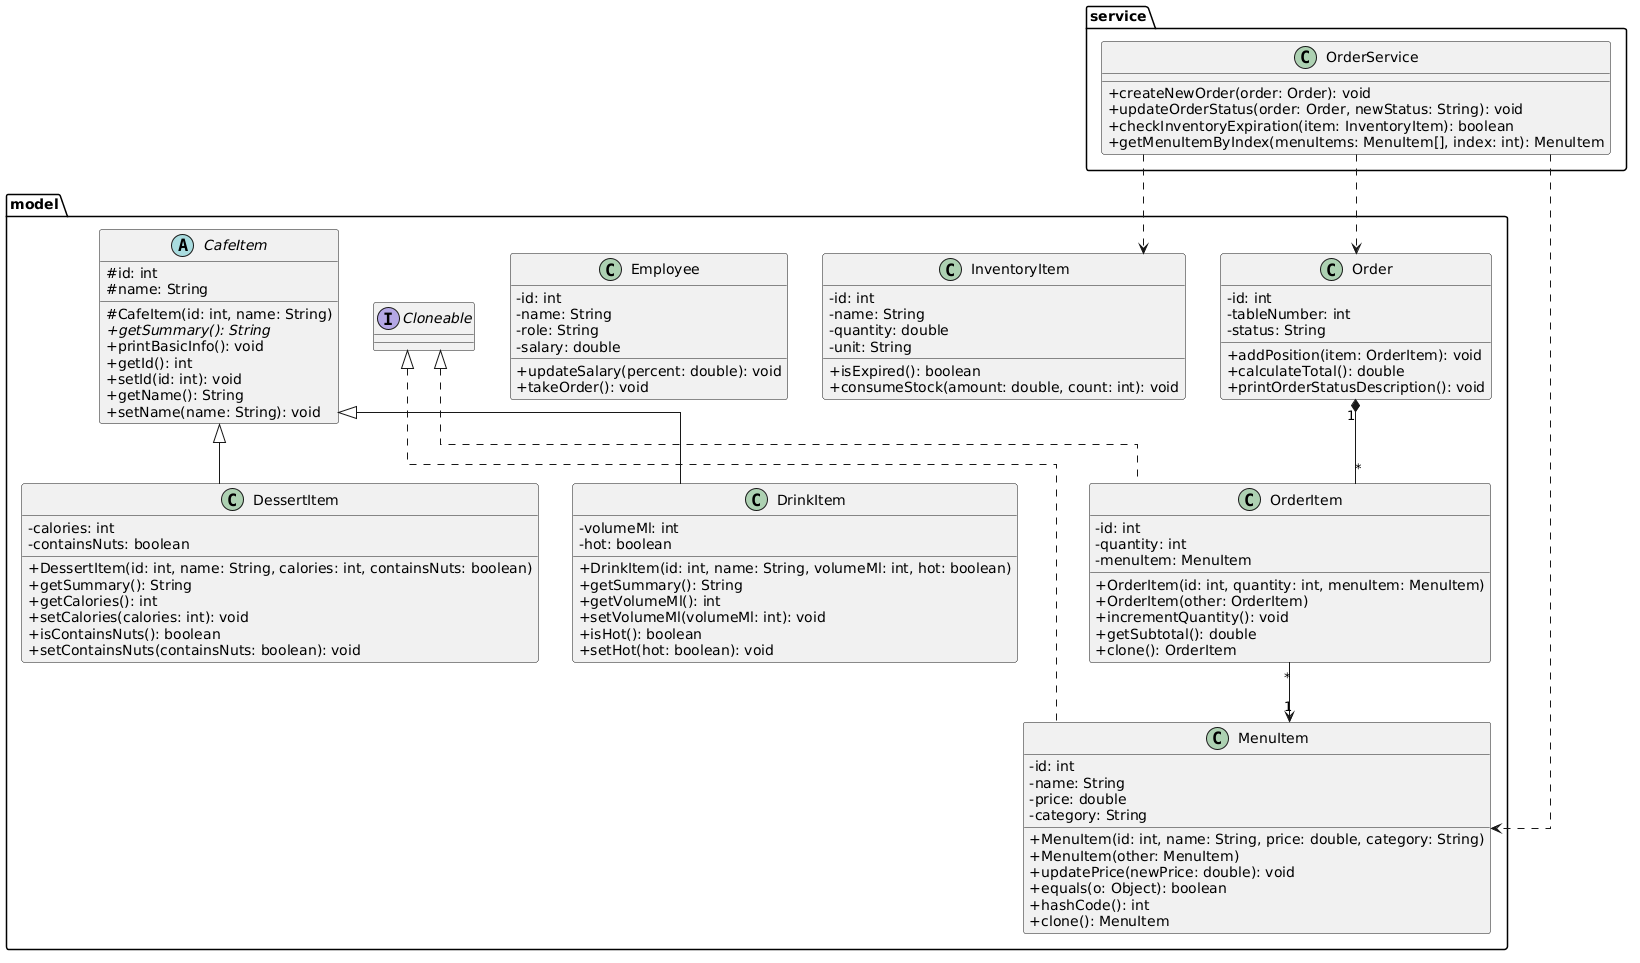

The diagram above was rendered by PlantUML. Its source (embedded in the PNG):
@startuml
skinparam classAttributeIconSize 0
skinparam linetype ortho
top to bottom direction

package "service" {
  class OrderService {
    +createNewOrder(order: Order): void
    +updateOrderStatus(order: Order, newStatus: String): void
    +checkInventoryExpiration(item: InventoryItem): boolean
    +getMenuItemByIndex(menuItems: MenuItem[], index: int): MenuItem
  }
}

package "model" {
  interface Cloneable

  abstract class CafeItem {
    #id: int
    #name: String
    #CafeItem(id: int, name: String)
    +{abstract} getSummary(): String
    +printBasicInfo(): void
    +getId(): int
    +setId(id: int): void
    +getName(): String
    +setName(name: String): void
  }

  class DrinkItem {
    -volumeMl: int
    -hot: boolean
    +DrinkItem(id: int, name: String, volumeMl: int, hot: boolean)
    +getSummary(): String
    +getVolumeMl(): int
    +setVolumeMl(volumeMl: int): void
    +isHot(): boolean
    +setHot(hot: boolean): void
  }

  class DessertItem {
    -calories: int
    -containsNuts: boolean
    +DessertItem(id: int, name: String, calories: int, containsNuts: boolean)
    +getSummary(): String
    +getCalories(): int
    +setCalories(calories: int): void
    +isContainsNuts(): boolean
    +setContainsNuts(containsNuts: boolean): void
  }

  class Employee {
    -id: int
    -name: String
    -role: String
    -salary: double
    +updateSalary(percent: double): void
    +takeOrder(): void
  }

  class Order {
    -id: int
    -tableNumber: int
    -status: String
    +addPosition(item: OrderItem): void
    +calculateTotal(): double
    +printOrderStatusDescription(): void
  }

  class InventoryItem {
    -id: int
    -name: String
    -quantity: double
    -unit: String
    +isExpired(): boolean
    +consumeStock(amount: double, count: int): void
  }

  class OrderItem {
    -id: int
    -quantity: int
    -menuItem: MenuItem
    +OrderItem(id: int, quantity: int, menuItem: MenuItem)
    +OrderItem(other: OrderItem)
    +incrementQuantity(): void
    +getSubtotal(): double
    +clone(): OrderItem
  }

  class MenuItem {
    -id: int
    -name: String
    -price: double
    -category: String
    +MenuItem(id: int, name: String, price: double, category: String)
    +MenuItem(other: MenuItem)
    +updatePrice(newPrice: double): void
    +equals(o: Object): boolean
    +hashCode(): int
    +clone(): MenuItem
  }
}

CafeItem <|-- DrinkItem
CafeItem <|-- DessertItem
Cloneable <|.. OrderItem
Cloneable <|.. MenuItem

OrderService ..> Order
OrderService ..> InventoryItem
OrderService ..> MenuItem

Order "1" *-- "*" OrderItem
OrderItem "*" --> "1" MenuItem
@enduml